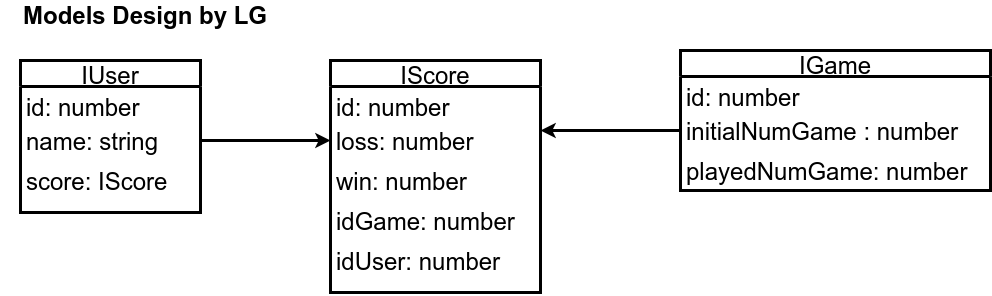

The diagram above was exported from draw.io. Its source (the exported page's mxGraphModel, read from the mxfile embedded in the PNG):
<mxGraphModel dx="2272" dy="1941" grid="1" gridSize="10" guides="1" tooltips="1" connect="1" arrows="1" fold="1" page="1" pageScale="1" pageWidth="850" pageHeight="1100" math="0" shadow="0">
  <root>
    <mxCell id="0" />
    <mxCell id="1" parent="0" />
    <mxCell id="2" value="&lt;font style=&quot;font-size: 24px&quot;&gt;&lt;b&gt;Models Design by LG&lt;/b&gt;&lt;/font&gt;" style="text;html=1;strokeColor=none;fillColor=none;align=center;verticalAlign=middle;whiteSpace=wrap;rounded=0;fontSize=18;" vertex="1" parent="1">
      <mxGeometry x="-10" y="690" width="290" height="30" as="geometry" />
    </mxCell>
    <mxCell id="3" value="IUser" style="swimlane;fontStyle=0;childLayout=stackLayout;horizontal=1;startSize=26;fillColor=none;horizontalStack=0;resizeParent=1;resizeParentMax=0;resizeLast=0;collapsible=1;marginBottom=0;fontSize=24;strokeWidth=3;" vertex="1" parent="1">
      <mxGeometry x="10" y="750" width="180" height="152" as="geometry" />
    </mxCell>
    <mxCell id="4" value="id: number" style="text;strokeColor=none;fillColor=none;align=left;verticalAlign=top;spacingLeft=4;spacingRight=4;overflow=hidden;rotatable=0;points=[[0,0.5],[1,0.5]];portConstraint=eastwest;fontSize=24;" vertex="1" parent="3">
      <mxGeometry y="26" width="180" height="34" as="geometry" />
    </mxCell>
    <mxCell id="5" value="name: string" style="text;strokeColor=none;fillColor=none;align=left;verticalAlign=top;spacingLeft=4;spacingRight=4;overflow=hidden;rotatable=0;points=[[0,0.5],[1,0.5]];portConstraint=eastwest;fontSize=24;" vertex="1" parent="3">
      <mxGeometry y="60" width="180" height="40" as="geometry" />
    </mxCell>
    <mxCell id="6" value="score: IScore" style="text;strokeColor=none;fillColor=none;align=left;verticalAlign=top;spacingLeft=4;spacingRight=4;overflow=hidden;rotatable=0;points=[[0,0.5],[1,0.5]];portConstraint=eastwest;fontSize=24;" vertex="1" parent="3">
      <mxGeometry y="100" width="180" height="52" as="geometry" />
    </mxCell>
    <mxCell id="7" value="IScore" style="swimlane;fontStyle=0;childLayout=stackLayout;horizontal=1;startSize=26;fillColor=none;horizontalStack=0;resizeParent=1;resizeParentMax=0;resizeLast=0;collapsible=1;marginBottom=0;fontSize=24;strokeWidth=3;" vertex="1" parent="1">
      <mxGeometry x="320" y="750" width="210" height="232" as="geometry" />
    </mxCell>
    <mxCell id="8" value="id: number" style="text;strokeColor=none;fillColor=none;align=left;verticalAlign=top;spacingLeft=4;spacingRight=4;overflow=hidden;rotatable=0;points=[[0,0.5],[1,0.5]];portConstraint=eastwest;fontSize=24;" vertex="1" parent="7">
      <mxGeometry y="26" width="210" height="34" as="geometry" />
    </mxCell>
    <mxCell id="9" value="loss: number" style="text;strokeColor=none;fillColor=none;align=left;verticalAlign=top;spacingLeft=4;spacingRight=4;overflow=hidden;rotatable=0;points=[[0,0.5],[1,0.5]];portConstraint=eastwest;fontSize=24;" vertex="1" parent="7">
      <mxGeometry y="60" width="210" height="40" as="geometry" />
    </mxCell>
    <mxCell id="10" value="win: number" style="text;strokeColor=none;fillColor=none;align=left;verticalAlign=top;spacingLeft=4;spacingRight=4;overflow=hidden;rotatable=0;points=[[0,0.5],[1,0.5]];portConstraint=eastwest;fontSize=24;" vertex="1" parent="7">
      <mxGeometry y="100" width="210" height="40" as="geometry" />
    </mxCell>
    <mxCell id="11" value="idGame: number" style="text;strokeColor=none;fillColor=none;align=left;verticalAlign=top;spacingLeft=4;spacingRight=4;overflow=hidden;rotatable=0;points=[[0,0.5],[1,0.5]];portConstraint=eastwest;fontSize=24;" vertex="1" parent="7">
      <mxGeometry y="140" width="210" height="40" as="geometry" />
    </mxCell>
    <mxCell id="12" value="idUser: number" style="text;strokeColor=none;fillColor=none;align=left;verticalAlign=top;spacingLeft=4;spacingRight=4;overflow=hidden;rotatable=0;points=[[0,0.5],[1,0.5]];portConstraint=eastwest;fontSize=24;" vertex="1" parent="7">
      <mxGeometry y="180" width="210" height="52" as="geometry" />
    </mxCell>
    <mxCell id="13" value="IGame" style="swimlane;fontStyle=0;childLayout=stackLayout;horizontal=1;startSize=26;fillColor=none;horizontalStack=0;resizeParent=1;resizeParentMax=0;resizeLast=0;collapsible=1;marginBottom=0;fontSize=24;strokeWidth=3;" vertex="1" parent="1">
      <mxGeometry x="670" y="740" width="310" height="140" as="geometry" />
    </mxCell>
    <mxCell id="14" value="id: number" style="text;strokeColor=none;fillColor=none;align=left;verticalAlign=top;spacingLeft=4;spacingRight=4;overflow=hidden;rotatable=0;points=[[0,0.5],[1,0.5]];portConstraint=eastwest;fontSize=24;" vertex="1" parent="13">
      <mxGeometry y="26" width="310" height="34" as="geometry" />
    </mxCell>
    <mxCell id="15" value="initialNumGame : number" style="text;strokeColor=none;fillColor=none;align=left;verticalAlign=top;spacingLeft=4;spacingRight=4;overflow=hidden;rotatable=0;points=[[0,0.5],[1,0.5]];portConstraint=eastwest;fontSize=24;" vertex="1" parent="13">
      <mxGeometry y="60" width="310" height="40" as="geometry" />
    </mxCell>
    <mxCell id="16" value="playedNumGame: number" style="text;strokeColor=none;fillColor=none;align=left;verticalAlign=top;spacingLeft=4;spacingRight=4;overflow=hidden;rotatable=0;points=[[0,0.5],[1,0.5]];portConstraint=eastwest;fontSize=24;" vertex="1" parent="13">
      <mxGeometry y="100" width="310" height="40" as="geometry" />
    </mxCell>
    <mxCell id="17" value="" style="endArrow=classic;html=1;rounded=0;fontSize=24;strokeWidth=3;entryX=0;entryY=0.5;entryDx=0;entryDy=0;exitX=1;exitY=0.5;exitDx=0;exitDy=0;" edge="1" source="5" target="9" parent="1">
      <mxGeometry width="50" height="50" relative="1" as="geometry">
        <mxPoint x="560" y="830" as="sourcePoint" />
        <mxPoint x="560" y="840" as="targetPoint" />
      </mxGeometry>
    </mxCell>
    <mxCell id="18" value="" style="endArrow=classic;html=1;rounded=0;fontSize=24;strokeWidth=3;exitX=0;exitY=0.5;exitDx=0;exitDy=0;" edge="1" source="15" parent="1">
      <mxGeometry width="50" height="50" relative="1" as="geometry">
        <mxPoint x="660" y="810" as="sourcePoint" />
        <mxPoint x="530" y="820" as="targetPoint" />
      </mxGeometry>
    </mxCell>
  </root>
</mxGraphModel>